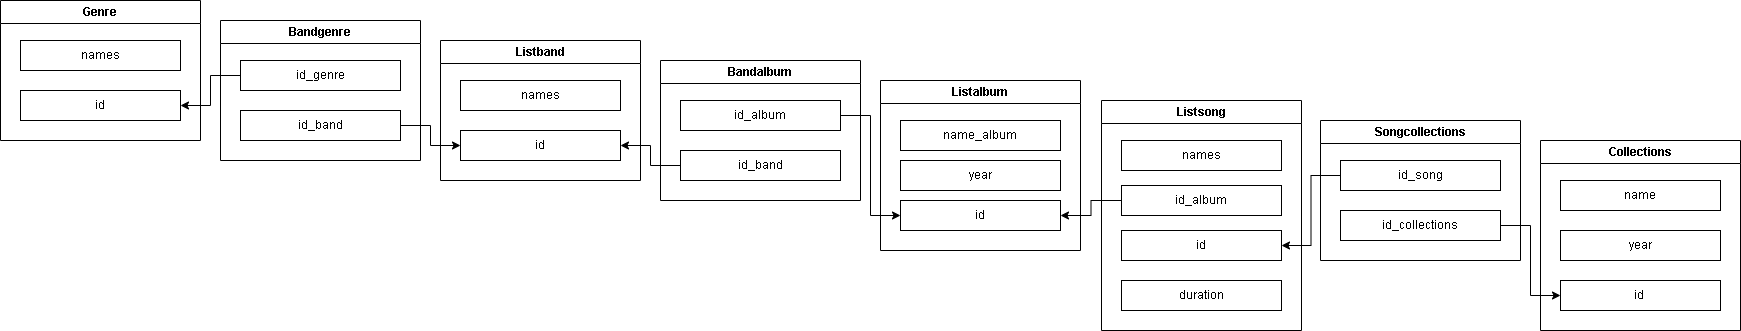

The diagram above was exported from draw.io. Its source (the exported page's mxGraphModel, read from the mxfile embedded in the PNG):
<mxGraphModel dx="940" dy="396" grid="1" gridSize="10" guides="1" tooltips="1" connect="1" arrows="1" fold="1" page="1" pageScale="1" pageWidth="827" pageHeight="1169" math="0" shadow="0">
  <root>
    <mxCell id="0" />
    <mxCell id="1" parent="0" />
    <mxCell id="ilOyZaWMAy4G0CQO5abr-1" value="Genre" style="swimlane;whiteSpace=wrap;html=1;" parent="1" vertex="1">
      <mxGeometry x="40" y="40" width="200" height="140" as="geometry" />
    </mxCell>
    <mxCell id="ilOyZaWMAy4G0CQO5abr-6" value="names" style="rounded=0;whiteSpace=wrap;html=1;" parent="ilOyZaWMAy4G0CQO5abr-1" vertex="1">
      <mxGeometry x="20" y="40" width="160" height="30" as="geometry" />
    </mxCell>
    <mxCell id="ilOyZaWMAy4G0CQO5abr-17" value="id" style="rounded=0;whiteSpace=wrap;html=1;" parent="ilOyZaWMAy4G0CQO5abr-1" vertex="1">
      <mxGeometry x="20" y="90" width="160" height="30" as="geometry" />
    </mxCell>
    <mxCell id="ilOyZaWMAy4G0CQO5abr-2" value="Listband" style="swimlane;whiteSpace=wrap;html=1;" parent="1" vertex="1">
      <mxGeometry x="480" y="80" width="200" height="140" as="geometry">
        <mxRectangle x="280" y="80" width="170" height="30" as="alternateBounds" />
      </mxGeometry>
    </mxCell>
    <mxCell id="ilOyZaWMAy4G0CQO5abr-7" value="names" style="rounded=0;whiteSpace=wrap;html=1;" parent="ilOyZaWMAy4G0CQO5abr-2" vertex="1">
      <mxGeometry x="20" y="40" width="160" height="30" as="geometry" />
    </mxCell>
    <mxCell id="ilOyZaWMAy4G0CQO5abr-20" value="id" style="rounded=0;whiteSpace=wrap;html=1;" parent="ilOyZaWMAy4G0CQO5abr-2" vertex="1">
      <mxGeometry x="20" y="90" width="160" height="30" as="geometry" />
    </mxCell>
    <mxCell id="ilOyZaWMAy4G0CQO5abr-4" value="Listalbum" style="swimlane;whiteSpace=wrap;html=1;" parent="1" vertex="1">
      <mxGeometry x="920" y="120" width="200" height="170" as="geometry" />
    </mxCell>
    <mxCell id="ilOyZaWMAy4G0CQO5abr-12" value="name_album" style="rounded=0;whiteSpace=wrap;html=1;" parent="ilOyZaWMAy4G0CQO5abr-4" vertex="1">
      <mxGeometry x="20" y="40" width="160" height="30" as="geometry" />
    </mxCell>
    <mxCell id="ilOyZaWMAy4G0CQO5abr-11" value="year" style="rounded=0;whiteSpace=wrap;html=1;" parent="ilOyZaWMAy4G0CQO5abr-4" vertex="1">
      <mxGeometry x="20" y="80" width="160" height="30" as="geometry" />
    </mxCell>
    <mxCell id="ilOyZaWMAy4G0CQO5abr-28" value="id" style="rounded=0;whiteSpace=wrap;html=1;" parent="ilOyZaWMAy4G0CQO5abr-4" vertex="1">
      <mxGeometry x="20" y="120" width="160" height="30" as="geometry" />
    </mxCell>
    <mxCell id="ilOyZaWMAy4G0CQO5abr-5" value="Listsong" style="swimlane;whiteSpace=wrap;html=1;startSize=23;" parent="1" vertex="1">
      <mxGeometry x="1141" y="140" width="200" height="230" as="geometry" />
    </mxCell>
    <mxCell id="ilOyZaWMAy4G0CQO5abr-14" value="names" style="rounded=0;whiteSpace=wrap;html=1;" parent="ilOyZaWMAy4G0CQO5abr-5" vertex="1">
      <mxGeometry x="20" y="40" width="160" height="30" as="geometry" />
    </mxCell>
    <mxCell id="ilOyZaWMAy4G0CQO5abr-13" value="id_album" style="rounded=0;whiteSpace=wrap;html=1;" parent="ilOyZaWMAy4G0CQO5abr-5" vertex="1">
      <mxGeometry x="20" y="85" width="160" height="30" as="geometry" />
    </mxCell>
    <mxCell id="ilOyZaWMAy4G0CQO5abr-18" value="id" style="rounded=0;whiteSpace=wrap;html=1;" parent="ilOyZaWMAy4G0CQO5abr-5" vertex="1">
      <mxGeometry x="20" y="130" width="160" height="30" as="geometry" />
    </mxCell>
    <mxCell id="LXiGme_IsTbez62zFUjO-1" value="duration" style="rounded=0;whiteSpace=wrap;html=1;" parent="ilOyZaWMAy4G0CQO5abr-5" vertex="1">
      <mxGeometry x="20" y="180" width="160" height="30" as="geometry" />
    </mxCell>
    <mxCell id="_sBV9-M_sTA25CTZIDUj-4" value="Bandgenre" style="swimlane;whiteSpace=wrap;html=1;" parent="1" vertex="1">
      <mxGeometry x="260" y="60" width="200" height="140" as="geometry" />
    </mxCell>
    <mxCell id="_sBV9-M_sTA25CTZIDUj-5" value="id_genre" style="rounded=0;whiteSpace=wrap;html=1;" parent="_sBV9-M_sTA25CTZIDUj-4" vertex="1">
      <mxGeometry x="20" y="40" width="160" height="30" as="geometry" />
    </mxCell>
    <mxCell id="_sBV9-M_sTA25CTZIDUj-6" value="id_band" style="rounded=0;whiteSpace=wrap;html=1;" parent="_sBV9-M_sTA25CTZIDUj-4" vertex="1">
      <mxGeometry x="20" y="90" width="160" height="30" as="geometry" />
    </mxCell>
    <mxCell id="_sBV9-M_sTA25CTZIDUj-12" value="Bandalbum" style="swimlane;whiteSpace=wrap;html=1;" parent="1" vertex="1">
      <mxGeometry x="700" y="100" width="200" height="140" as="geometry">
        <mxRectangle x="280" y="80" width="170" height="30" as="alternateBounds" />
      </mxGeometry>
    </mxCell>
    <mxCell id="_sBV9-M_sTA25CTZIDUj-13" value="id_album" style="rounded=0;whiteSpace=wrap;html=1;" parent="_sBV9-M_sTA25CTZIDUj-12" vertex="1">
      <mxGeometry x="20" y="40" width="160" height="30" as="geometry" />
    </mxCell>
    <mxCell id="_sBV9-M_sTA25CTZIDUj-14" value="id_band" style="rounded=0;whiteSpace=wrap;html=1;" parent="_sBV9-M_sTA25CTZIDUj-12" vertex="1">
      <mxGeometry x="20" y="90" width="160" height="30" as="geometry" />
    </mxCell>
    <mxCell id="_sBV9-M_sTA25CTZIDUj-15" value="Songcollections" style="swimlane;whiteSpace=wrap;html=1;" parent="1" vertex="1">
      <mxGeometry x="1360" y="160" width="200" height="140" as="geometry" />
    </mxCell>
    <mxCell id="_sBV9-M_sTA25CTZIDUj-17" value="id_song" style="rounded=0;whiteSpace=wrap;html=1;" parent="_sBV9-M_sTA25CTZIDUj-15" vertex="1">
      <mxGeometry x="20" y="40" width="160" height="30" as="geometry" />
    </mxCell>
    <mxCell id="_sBV9-M_sTA25CTZIDUj-18" value="id_collections" style="rounded=0;whiteSpace=wrap;html=1;" parent="_sBV9-M_sTA25CTZIDUj-15" vertex="1">
      <mxGeometry x="20" y="90" width="160" height="30" as="geometry" />
    </mxCell>
    <mxCell id="_sBV9-M_sTA25CTZIDUj-20" value="Collections" style="swimlane;whiteSpace=wrap;html=1;startSize=23;" parent="1" vertex="1">
      <mxGeometry x="1580" y="180" width="200" height="190" as="geometry" />
    </mxCell>
    <mxCell id="_sBV9-M_sTA25CTZIDUj-21" value="name" style="rounded=0;whiteSpace=wrap;html=1;" parent="_sBV9-M_sTA25CTZIDUj-20" vertex="1">
      <mxGeometry x="20" y="40" width="160" height="30" as="geometry" />
    </mxCell>
    <mxCell id="_sBV9-M_sTA25CTZIDUj-22" value="year" style="rounded=0;whiteSpace=wrap;html=1;" parent="_sBV9-M_sTA25CTZIDUj-20" vertex="1">
      <mxGeometry x="20" y="90" width="160" height="30" as="geometry" />
    </mxCell>
    <mxCell id="_sBV9-M_sTA25CTZIDUj-24" value="id&amp;nbsp;" style="rounded=0;whiteSpace=wrap;html=1;" parent="_sBV9-M_sTA25CTZIDUj-20" vertex="1">
      <mxGeometry x="20" y="140" width="160" height="30" as="geometry" />
    </mxCell>
    <mxCell id="_sBV9-M_sTA25CTZIDUj-25" style="edgeStyle=orthogonalEdgeStyle;rounded=0;orthogonalLoop=1;jettySize=auto;html=1;exitX=0;exitY=0.5;exitDx=0;exitDy=0;entryX=1;entryY=0.5;entryDx=0;entryDy=0;" parent="1" source="_sBV9-M_sTA25CTZIDUj-5" target="ilOyZaWMAy4G0CQO5abr-17" edge="1">
      <mxGeometry relative="1" as="geometry" />
    </mxCell>
    <mxCell id="_sBV9-M_sTA25CTZIDUj-26" style="edgeStyle=orthogonalEdgeStyle;rounded=0;orthogonalLoop=1;jettySize=auto;html=1;exitX=1;exitY=0.5;exitDx=0;exitDy=0;entryX=0;entryY=0.5;entryDx=0;entryDy=0;" parent="1" source="_sBV9-M_sTA25CTZIDUj-6" target="ilOyZaWMAy4G0CQO5abr-20" edge="1">
      <mxGeometry relative="1" as="geometry" />
    </mxCell>
    <mxCell id="_sBV9-M_sTA25CTZIDUj-27" style="edgeStyle=orthogonalEdgeStyle;rounded=0;orthogonalLoop=1;jettySize=auto;html=1;exitX=0;exitY=0.5;exitDx=0;exitDy=0;entryX=1;entryY=0.5;entryDx=0;entryDy=0;" parent="1" source="_sBV9-M_sTA25CTZIDUj-14" target="ilOyZaWMAy4G0CQO5abr-20" edge="1">
      <mxGeometry relative="1" as="geometry" />
    </mxCell>
    <mxCell id="_sBV9-M_sTA25CTZIDUj-28" style="edgeStyle=orthogonalEdgeStyle;rounded=0;orthogonalLoop=1;jettySize=auto;html=1;exitX=1;exitY=0.5;exitDx=0;exitDy=0;entryX=0;entryY=0.5;entryDx=0;entryDy=0;" parent="1" source="_sBV9-M_sTA25CTZIDUj-13" target="ilOyZaWMAy4G0CQO5abr-28" edge="1">
      <mxGeometry relative="1" as="geometry" />
    </mxCell>
    <mxCell id="_sBV9-M_sTA25CTZIDUj-30" style="edgeStyle=orthogonalEdgeStyle;rounded=0;orthogonalLoop=1;jettySize=auto;html=1;exitX=0;exitY=0.5;exitDx=0;exitDy=0;entryX=1;entryY=0.5;entryDx=0;entryDy=0;" parent="1" source="ilOyZaWMAy4G0CQO5abr-13" target="ilOyZaWMAy4G0CQO5abr-28" edge="1">
      <mxGeometry relative="1" as="geometry" />
    </mxCell>
    <mxCell id="_sBV9-M_sTA25CTZIDUj-31" style="edgeStyle=orthogonalEdgeStyle;rounded=0;orthogonalLoop=1;jettySize=auto;html=1;exitX=0;exitY=0.5;exitDx=0;exitDy=0;entryX=1;entryY=0.5;entryDx=0;entryDy=0;" parent="1" source="_sBV9-M_sTA25CTZIDUj-17" target="ilOyZaWMAy4G0CQO5abr-18" edge="1">
      <mxGeometry relative="1" as="geometry" />
    </mxCell>
    <mxCell id="_sBV9-M_sTA25CTZIDUj-37" style="edgeStyle=orthogonalEdgeStyle;rounded=0;orthogonalLoop=1;jettySize=auto;html=1;exitX=1;exitY=0.5;exitDx=0;exitDy=0;entryX=0;entryY=0.5;entryDx=0;entryDy=0;" parent="1" source="_sBV9-M_sTA25CTZIDUj-18" target="_sBV9-M_sTA25CTZIDUj-24" edge="1">
      <mxGeometry relative="1" as="geometry" />
    </mxCell>
  </root>
</mxGraphModel>